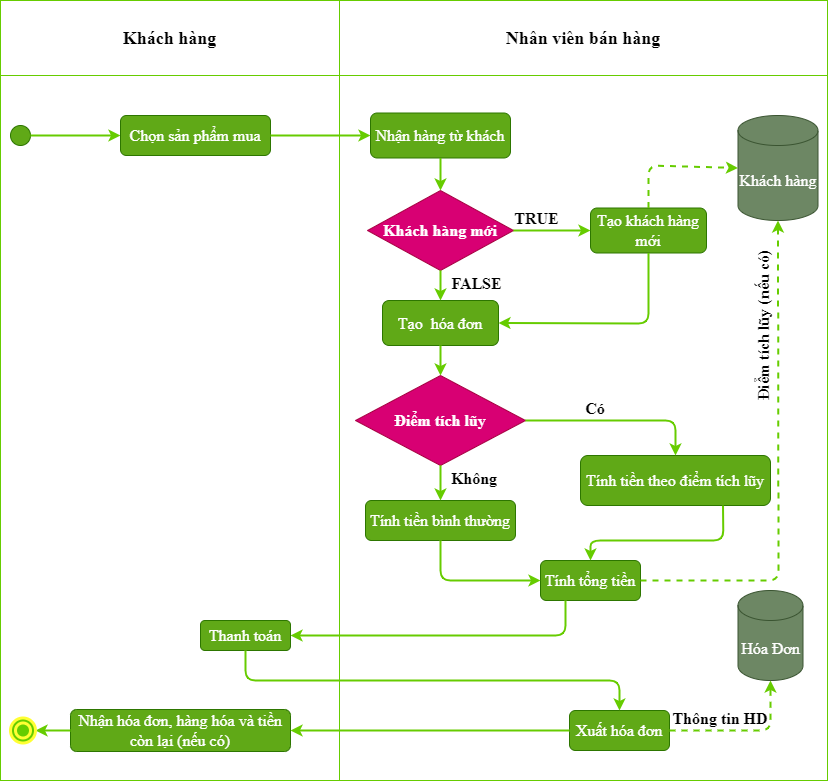

The diagram above was exported from draw.io. Its source (the exported page's mxGraphModel, read from the mxfile embedded in the PNG):
<mxGraphModel dx="965" dy="514" grid="1" gridSize="10" guides="1" tooltips="1" connect="1" arrows="1" fold="1" page="1" pageScale="1" pageWidth="827" pageHeight="1169" math="0" shadow="0">
  <root>
    <mxCell id="0" />
    <mxCell id="1" parent="0" />
    <mxCell id="10" value="" style="ellipse;whiteSpace=wrap;html=1;aspect=fixed;fontFamily=Times New Roman;fontSize=18;fillColor=#0050ef;strokeColor=#001DBC;fontColor=#ffffff;" parent="1" vertex="1">
      <mxGeometry x="10" y="165" width="20" height="20" as="geometry" />
    </mxCell>
    <mxCell id="12" value="" style="shape=table;startSize=0;container=1;collapsible=0;childLayout=tableLayout;strokeColor=#66CC00;" parent="1" vertex="1">
      <mxGeometry y="30" width="827" height="780" as="geometry" />
    </mxCell>
    <mxCell id="13" value="" style="shape=partialRectangle;collapsible=0;dropTarget=0;pointerEvents=0;fillColor=none;top=0;left=0;bottom=0;right=0;points=[[0,0.5],[1,0.5]];portConstraint=eastwest;" parent="12" vertex="1">
      <mxGeometry width="827" height="75" as="geometry" />
    </mxCell>
    <mxCell id="14" value="Khách hàng" style="shape=partialRectangle;html=1;whiteSpace=wrap;connectable=0;overflow=hidden;fillColor=none;top=0;left=0;bottom=0;right=0;fontStyle=1;fontFamily=Times New Roman;fontSize=18;" parent="13" vertex="1">
      <mxGeometry width="339" height="75" as="geometry" />
    </mxCell>
    <mxCell id="15" value="Nhân viên bán hàng" style="shape=partialRectangle;html=1;whiteSpace=wrap;connectable=0;overflow=hidden;fillColor=none;top=0;left=0;bottom=0;right=0;fontStyle=1;fontFamily=Times New Roman;fontSize=18;" parent="13" vertex="1">
      <mxGeometry x="339" width="488" height="75" as="geometry" />
    </mxCell>
    <mxCell id="16" value="" style="shape=partialRectangle;collapsible=0;dropTarget=0;pointerEvents=0;fillColor=none;top=0;left=0;bottom=0;right=0;points=[[0,0.5],[1,0.5]];portConstraint=eastwest;" parent="12" vertex="1">
      <mxGeometry y="75" width="827" height="705" as="geometry" />
    </mxCell>
    <mxCell id="17" value="" style="shape=partialRectangle;html=1;whiteSpace=wrap;connectable=0;overflow=hidden;fillColor=none;top=0;left=0;bottom=0;right=0;" parent="16" vertex="1">
      <mxGeometry width="339" height="705" as="geometry" />
    </mxCell>
    <mxCell id="18" value="" style="shape=partialRectangle;html=1;whiteSpace=wrap;connectable=0;overflow=hidden;fillColor=none;top=0;left=0;bottom=0;right=0;" parent="16" vertex="1">
      <mxGeometry x="339" width="488" height="705" as="geometry" />
    </mxCell>
    <mxCell id="19" value="" style="ellipse;whiteSpace=wrap;html=1;aspect=fixed;fontFamily=Times New Roman;fontSize=18;fillColor=#60a917;strokeColor=#2D7600;fontColor=#ffffff;" parent="1" vertex="1">
      <mxGeometry x="10" y="155" width="20" height="20" as="geometry" />
    </mxCell>
    <mxCell id="20" value="" style="endArrow=classic;html=1;fontFamily=Times New Roman;fontSize=18;exitX=1;exitY=0.5;exitDx=0;exitDy=0;fillColor=#0050ef;entryX=0;entryY=0.5;entryDx=0;entryDy=0;strokeWidth=2;strokeColor=#66CC00;" parent="1" source="19" target="23" edge="1">
      <mxGeometry width="50" height="50" relative="1" as="geometry">
        <mxPoint x="140" y="280" as="sourcePoint" />
        <mxPoint x="50" y="175" as="targetPoint" />
      </mxGeometry>
    </mxCell>
    <mxCell id="23" value="Chọn sản phẩm mua" style="rounded=1;whiteSpace=wrap;html=1;fontFamily=Times New Roman;fontSize=16;fillColor=#60a917;strokeColor=#2D7600;fontColor=#ffffff;" parent="1" vertex="1">
      <mxGeometry x="120" y="145" width="150" height="40" as="geometry" />
    </mxCell>
    <mxCell id="26" value="Nhận hàng từ khách" style="rounded=1;whiteSpace=wrap;html=1;fontFamily=Times New Roman;fontSize=16;fillColor=#60a917;strokeColor=#2D7600;fontColor=#ffffff;" parent="1" vertex="1">
      <mxGeometry x="370" y="142.5" width="140" height="45" as="geometry" />
    </mxCell>
    <mxCell id="27" value="" style="endArrow=classic;html=1;fontFamily=Times New Roman;fontSize=16;fillColor=#0050ef;exitX=1;exitY=0.5;exitDx=0;exitDy=0;entryX=0;entryY=0.5;entryDx=0;entryDy=0;strokeWidth=2;strokeColor=#66CC00;" parent="1" source="23" target="26" edge="1">
      <mxGeometry width="50" height="50" relative="1" as="geometry">
        <mxPoint x="400" y="175" as="sourcePoint" />
        <mxPoint x="500" y="210" as="targetPoint" />
      </mxGeometry>
    </mxCell>
    <mxCell id="28" value="Khách hàng" style="shape=cylinder3;whiteSpace=wrap;html=1;boundedLbl=1;backgroundOutline=1;size=15;fontFamily=Times New Roman;fontSize=16;fillColor=#6d8764;strokeColor=#3A5431;fontColor=#ffffff;" parent="1" vertex="1">
      <mxGeometry x="737.5" y="145" width="80" height="105" as="geometry" />
    </mxCell>
    <mxCell id="31" value="Điểm tích lũy" style="rhombus;whiteSpace=wrap;html=1;fontFamily=Times New Roman;fontSize=16;fillColor=#d80073;strokeColor=#A50040;fontColor=#ffffff;fontStyle=1" parent="1" vertex="1">
      <mxGeometry x="355" y="405" width="170" height="90" as="geometry" />
    </mxCell>
    <mxCell id="34" value="Tính tiền bình thường" style="rounded=1;whiteSpace=wrap;html=1;fontFamily=Times New Roman;fontSize=16;fillColor=#60a917;strokeColor=#2D7600;fontColor=#ffffff;" parent="1" vertex="1">
      <mxGeometry x="365" y="530" width="150" height="40" as="geometry" />
    </mxCell>
    <mxCell id="35" value="Không&amp;nbsp;" style="text;html=1;strokeColor=none;fillColor=none;align=center;verticalAlign=middle;whiteSpace=wrap;rounded=0;fontFamily=Times New Roman;fontSize=16;fontStyle=1" parent="1" vertex="1">
      <mxGeometry x="441" y="490.5" width="70" height="35" as="geometry" />
    </mxCell>
    <mxCell id="36" value="Tính tiền theo điểm tích lũy" style="rounded=1;whiteSpace=wrap;html=1;fontFamily=Times New Roman;fontSize=16;fillColor=#60a917;strokeColor=#2D7600;fontColor=#ffffff;" parent="1" vertex="1">
      <mxGeometry x="580" y="485" width="190" height="50" as="geometry" />
    </mxCell>
    <mxCell id="38" value="Có" style="text;html=1;strokeColor=none;fillColor=none;align=center;verticalAlign=middle;whiteSpace=wrap;rounded=0;fontFamily=Times New Roman;fontSize=16;fontStyle=1" parent="1" vertex="1">
      <mxGeometry x="530" y="420" width="130" height="35" as="geometry" />
    </mxCell>
    <mxCell id="39" value="Tính tổng tiền" style="rounded=1;whiteSpace=wrap;html=1;fontFamily=Times New Roman;fontSize=16;fillColor=#60a917;strokeColor=#2D7600;fontColor=#ffffff;" parent="1" vertex="1">
      <mxGeometry x="540" y="590" width="100" height="40" as="geometry" />
    </mxCell>
    <mxCell id="41" value="" style="endArrow=classic;html=1;fontFamily=Times New Roman;fontSize=16;strokeWidth=2;exitX=0.75;exitY=1;exitDx=0;exitDy=0;entryX=0.5;entryY=0;entryDx=0;entryDy=0;fillColor=#0050ef;strokeColor=#66CC00;" parent="1" source="36" target="39" edge="1">
      <mxGeometry width="50" height="50" relative="1" as="geometry">
        <mxPoint x="690" y="570" as="sourcePoint" />
        <mxPoint x="740" y="520" as="targetPoint" />
        <Array as="points">
          <mxPoint x="723" y="570" />
          <mxPoint x="590" y="570" />
        </Array>
      </mxGeometry>
    </mxCell>
    <mxCell id="43" value="Điểm tích lũy (nếu có)" style="text;html=1;strokeColor=none;fillColor=none;align=center;verticalAlign=middle;whiteSpace=wrap;rounded=0;fontFamily=Times New Roman;fontSize=16;fontStyle=1;rotation=-90;" parent="1" vertex="1">
      <mxGeometry x="683" y="335" width="160" height="40" as="geometry" />
    </mxCell>
    <mxCell id="44" value="" style="endArrow=classic;html=1;fontFamily=Times New Roman;fontSize=16;strokeWidth=2;exitX=0.25;exitY=1;exitDx=0;exitDy=0;entryX=1;entryY=0.5;entryDx=0;entryDy=0;fillColor=#0050ef;strokeColor=#66CC00;" parent="1" source="39" target="45" edge="1">
      <mxGeometry width="50" height="50" relative="1" as="geometry">
        <mxPoint x="540" y="690" as="sourcePoint" />
        <mxPoint x="590" y="640" as="targetPoint" />
        <Array as="points">
          <mxPoint x="565" y="665" />
        </Array>
      </mxGeometry>
    </mxCell>
    <mxCell id="45" value="Thanh toán" style="rounded=1;whiteSpace=wrap;html=1;fontFamily=Times New Roman;fontSize=16;fillColor=#60a917;strokeColor=#2D7600;fontColor=#ffffff;" parent="1" vertex="1">
      <mxGeometry x="200" y="650" width="90" height="30" as="geometry" />
    </mxCell>
    <mxCell id="46" value="Hóa Đơn" style="shape=cylinder3;whiteSpace=wrap;html=1;boundedLbl=1;backgroundOutline=1;size=15;fontFamily=Times New Roman;fontSize=16;fillColor=#6d8764;strokeColor=#3A5431;fontColor=#ffffff;" parent="1" vertex="1">
      <mxGeometry x="737.5" y="620" width="65" height="90" as="geometry" />
    </mxCell>
    <mxCell id="47" value="Xuất hóa đơn" style="rounded=1;whiteSpace=wrap;html=1;fontFamily=Times New Roman;fontSize=16;fillColor=#60a917;strokeColor=#2D7600;fontColor=#ffffff;" parent="1" vertex="1">
      <mxGeometry x="569" y="740" width="100" height="40" as="geometry" />
    </mxCell>
    <mxCell id="48" value="" style="endArrow=classic;html=1;fontFamily=Times New Roman;fontSize=16;strokeWidth=2;exitX=1;exitY=0.5;exitDx=0;exitDy=0;dashed=1;fillColor=#0050ef;entryX=0.5;entryY=1;entryDx=0;entryDy=0;entryPerimeter=0;strokeColor=#66CC00;" parent="1" source="47" target="46" edge="1">
      <mxGeometry width="50" height="50" relative="1" as="geometry">
        <mxPoint x="650" y="720" as="sourcePoint" />
        <mxPoint x="790" y="740" as="targetPoint" />
        <Array as="points">
          <mxPoint x="770" y="760" />
        </Array>
      </mxGeometry>
    </mxCell>
    <mxCell id="49" value="Thông tin HD" style="text;html=1;strokeColor=none;fillColor=none;align=center;verticalAlign=middle;whiteSpace=wrap;rounded=0;fontFamily=Times New Roman;fontSize=16;fontStyle=1" parent="1" vertex="1">
      <mxGeometry x="670" y="733" width="100" height="30" as="geometry" />
    </mxCell>
    <mxCell id="50" value="" style="endArrow=classic;html=1;fontFamily=Times New Roman;fontSize=16;strokeWidth=2;exitX=0.5;exitY=1;exitDx=0;exitDy=0;fillColor=#0050ef;strokeColor=#66CC00;" parent="1" source="45" edge="1">
      <mxGeometry width="50" height="50" relative="1" as="geometry">
        <mxPoint x="410" y="720" as="sourcePoint" />
        <mxPoint x="619" y="740" as="targetPoint" />
        <Array as="points">
          <mxPoint x="245" y="710" />
          <mxPoint x="619" y="710" />
        </Array>
      </mxGeometry>
    </mxCell>
    <mxCell id="51" value="Nhận hóa đơn, hàng hóa và tiền còn lại (nếu có)" style="rounded=1;whiteSpace=wrap;html=1;fontFamily=Times New Roman;fontSize=16;fillColor=#60a917;strokeColor=#2D7600;fontColor=#ffffff;" parent="1" vertex="1">
      <mxGeometry x="70" y="739" width="220" height="42" as="geometry" />
    </mxCell>
    <mxCell id="52" value="" style="endArrow=classic;html=1;fontFamily=Times New Roman;fontSize=18;fillColor=#0050ef;entryX=1;entryY=0.5;entryDx=0;entryDy=0;strokeWidth=2;strokeColor=#66CC00;" parent="1" target="54" edge="1">
      <mxGeometry width="50" height="50" relative="1" as="geometry">
        <mxPoint x="70" y="760" as="sourcePoint" />
        <mxPoint x="60.00000000000006" y="748" as="targetPoint" />
        <Array as="points" />
      </mxGeometry>
    </mxCell>
    <mxCell id="53" value="" style="endArrow=classic;html=1;fontFamily=Times New Roman;fontSize=16;strokeWidth=2;exitX=0;exitY=0.5;exitDx=0;exitDy=0;entryX=1;entryY=0.5;entryDx=0;entryDy=0;fillColor=#0050ef;strokeColor=#66CC00;" parent="1" source="47" target="51" edge="1">
      <mxGeometry width="50" height="50" relative="1" as="geometry">
        <mxPoint x="420" y="620" as="sourcePoint" />
        <mxPoint x="470" y="570" as="targetPoint" />
      </mxGeometry>
    </mxCell>
    <mxCell id="54" value="" style="ellipse;shape=doubleEllipse;whiteSpace=wrap;html=1;aspect=fixed;fontFamily=Times New Roman;fontSize=16;fontColor=#ffffff;strokeWidth=3;fillColor=#66CC00;strokeColor=#FFFF33;" parent="1" vertex="1">
      <mxGeometry x="10" y="747.5" width="25" height="25" as="geometry" />
    </mxCell>
    <mxCell id="65" value="Khách hàng mới" style="rhombus;whiteSpace=wrap;html=1;fontFamily=Times New Roman;fontSize=16;fillColor=#d80073;strokeColor=#A50040;fontColor=#ffffff;fontStyle=1" vertex="1" parent="1">
      <mxGeometry x="367" y="220" width="146" height="80" as="geometry" />
    </mxCell>
    <mxCell id="70" value="Tạo khách hàng mới" style="rounded=1;whiteSpace=wrap;html=1;fontFamily=Times New Roman;fontSize=16;fillColor=#60a917;strokeColor=#2D7600;fontColor=#ffffff;" vertex="1" parent="1">
      <mxGeometry x="590" y="237.5" width="116" height="45" as="geometry" />
    </mxCell>
    <mxCell id="72" value="TRUE" style="text;html=1;strokeColor=none;fillColor=none;align=center;verticalAlign=middle;whiteSpace=wrap;rounded=0;fontFamily=Times New Roman;fontSize=16;fontStyle=1" vertex="1" parent="1">
      <mxGeometry x="509" y="230" width="55" height="35" as="geometry" />
    </mxCell>
    <mxCell id="74" value="Tạo&amp;nbsp; hóa đơn" style="rounded=1;whiteSpace=wrap;html=1;fontFamily=Times New Roman;fontSize=16;fillColor=#60a917;strokeColor=#2D7600;fontColor=#ffffff;" vertex="1" parent="1">
      <mxGeometry x="382" y="330" width="116" height="45" as="geometry" />
    </mxCell>
    <mxCell id="75" value="" style="endArrow=classic;html=1;fontFamily=Times New Roman;fontSize=16;fillColor=#0050ef;exitX=0.5;exitY=1;exitDx=0;exitDy=0;entryX=0.5;entryY=0;entryDx=0;entryDy=0;strokeWidth=2;strokeColor=#66CC00;" edge="1" parent="1" source="65" target="74">
      <mxGeometry width="50" height="50" relative="1" as="geometry">
        <mxPoint x="454" y="281.90999999999997" as="sourcePoint" />
        <mxPoint x="554" y="281.90999999999997" as="targetPoint" />
      </mxGeometry>
    </mxCell>
    <mxCell id="76" value="FALSE" style="text;html=1;strokeColor=none;fillColor=none;align=center;verticalAlign=middle;whiteSpace=wrap;rounded=0;fontFamily=Times New Roman;fontSize=16;fontStyle=1" vertex="1" parent="1">
      <mxGeometry x="448.5" y="295" width="55" height="35" as="geometry" />
    </mxCell>
    <mxCell id="80" value="" style="endArrow=classic;html=1;fontFamily=Times New Roman;fontSize=16;fillColor=#0050ef;exitX=1;exitY=0.5;exitDx=0;exitDy=0;entryX=0;entryY=0.5;entryDx=0;entryDy=0;strokeWidth=2;strokeColor=#66CC00;" edge="1" parent="1" source="65" target="70">
      <mxGeometry width="50" height="50" relative="1" as="geometry">
        <mxPoint x="417" y="255" as="sourcePoint" />
        <mxPoint x="517" y="255" as="targetPoint" />
      </mxGeometry>
    </mxCell>
    <mxCell id="81" value="" style="endArrow=classic;html=1;fontFamily=Times New Roman;fontSize=16;fillColor=#0050ef;exitX=0.5;exitY=1;exitDx=0;exitDy=0;entryX=1;entryY=0.5;entryDx=0;entryDy=0;strokeWidth=2;strokeColor=#66CC00;" edge="1" parent="1" source="70" target="74">
      <mxGeometry width="50" height="50" relative="1" as="geometry">
        <mxPoint x="673" y="242.5" as="sourcePoint" />
        <mxPoint x="713" y="242.5" as="targetPoint" />
        <Array as="points">
          <mxPoint x="648" y="353" />
        </Array>
      </mxGeometry>
    </mxCell>
    <mxCell id="82" value="" style="endArrow=classic;html=1;fontFamily=Times New Roman;fontSize=16;fillColor=#0050ef;entryX=0.5;entryY=0;entryDx=0;entryDy=0;strokeWidth=2;exitX=0.5;exitY=1;exitDx=0;exitDy=0;strokeColor=#66CC00;" edge="1" parent="1" source="74" target="31">
      <mxGeometry width="50" height="50" relative="1" as="geometry">
        <mxPoint x="590" y="340" as="sourcePoint" />
        <mxPoint x="600" y="310" as="targetPoint" />
      </mxGeometry>
    </mxCell>
    <mxCell id="83" value="" style="endArrow=classic;html=1;fontFamily=Times New Roman;fontSize=16;fillColor=#0050ef;exitX=0.5;exitY=1;exitDx=0;exitDy=0;entryX=0.5;entryY=0;entryDx=0;entryDy=0;strokeWidth=2;strokeColor=#66CC00;" edge="1" parent="1" source="26" target="65">
      <mxGeometry width="50" height="50" relative="1" as="geometry">
        <mxPoint x="523" y="270" as="sourcePoint" />
        <mxPoint x="713" y="242.5" as="targetPoint" />
      </mxGeometry>
    </mxCell>
    <mxCell id="84" value="" style="endArrow=classic;html=1;fontFamily=Times New Roman;fontSize=16;fillColor=#0050ef;exitX=0.5;exitY=0;exitDx=0;exitDy=0;entryX=0;entryY=0.5;entryDx=0;entryDy=0;strokeWidth=2;entryPerimeter=0;dashed=1;strokeColor=#66CC00;" edge="1" parent="1" source="70" target="28">
      <mxGeometry width="50" height="50" relative="1" as="geometry">
        <mxPoint x="613" y="183.82" as="sourcePoint" />
        <mxPoint x="668.9999999999998" y="183.82" as="targetPoint" />
        <Array as="points">
          <mxPoint x="648" y="195" />
        </Array>
      </mxGeometry>
    </mxCell>
    <mxCell id="85" value="" style="endArrow=classic;html=1;fontFamily=Times New Roman;fontSize=16;fillColor=#0050ef;entryX=0.5;entryY=0;entryDx=0;entryDy=0;strokeWidth=2;exitX=1;exitY=0.5;exitDx=0;exitDy=0;strokeColor=#66CC00;" edge="1" parent="1" source="31" target="36">
      <mxGeometry width="50" height="50" relative="1" as="geometry">
        <mxPoint x="450" y="385" as="sourcePoint" />
        <mxPoint x="450" y="410" as="targetPoint" />
        <Array as="points">
          <mxPoint x="675" y="450" />
        </Array>
      </mxGeometry>
    </mxCell>
    <mxCell id="87" value="" style="endArrow=classic;html=1;fontFamily=Times New Roman;fontSize=16;fillColor=#0050ef;strokeWidth=2;exitX=0.5;exitY=1;exitDx=0;exitDy=0;entryX=0.5;entryY=0;entryDx=0;entryDy=0;strokeColor=#66CC00;" edge="1" parent="1" source="31" target="34">
      <mxGeometry width="50" height="50" relative="1" as="geometry">
        <mxPoint x="450" y="385" as="sourcePoint" />
        <mxPoint x="440" y="540" as="targetPoint" />
      </mxGeometry>
    </mxCell>
    <mxCell id="88" value="" style="endArrow=classic;html=1;fontFamily=Times New Roman;fontSize=16;fillColor=#0050ef;strokeWidth=2;exitX=0.5;exitY=1;exitDx=0;exitDy=0;entryX=0;entryY=0.5;entryDx=0;entryDy=0;strokeColor=#66CC00;" edge="1" parent="1" source="34" target="39">
      <mxGeometry width="50" height="50" relative="1" as="geometry">
        <mxPoint x="450" y="505" as="sourcePoint" />
        <mxPoint x="450" y="540" as="targetPoint" />
        <Array as="points">
          <mxPoint x="440" y="610" />
        </Array>
      </mxGeometry>
    </mxCell>
    <mxCell id="90" value="" style="endArrow=classic;html=1;fontFamily=Times New Roman;fontSize=16;fillColor=#0050ef;strokeWidth=2;exitX=1;exitY=0.5;exitDx=0;exitDy=0;dashed=1;entryX=0.5;entryY=1;entryDx=0;entryDy=0;entryPerimeter=0;strokeColor=#66CC00;" edge="1" parent="1" source="39" target="28">
      <mxGeometry width="50" height="50" relative="1" as="geometry">
        <mxPoint x="450" y="385" as="sourcePoint" />
        <mxPoint x="790" y="250" as="targetPoint" />
        <Array as="points">
          <mxPoint x="778" y="610" />
        </Array>
      </mxGeometry>
    </mxCell>
  </root>
</mxGraphModel>